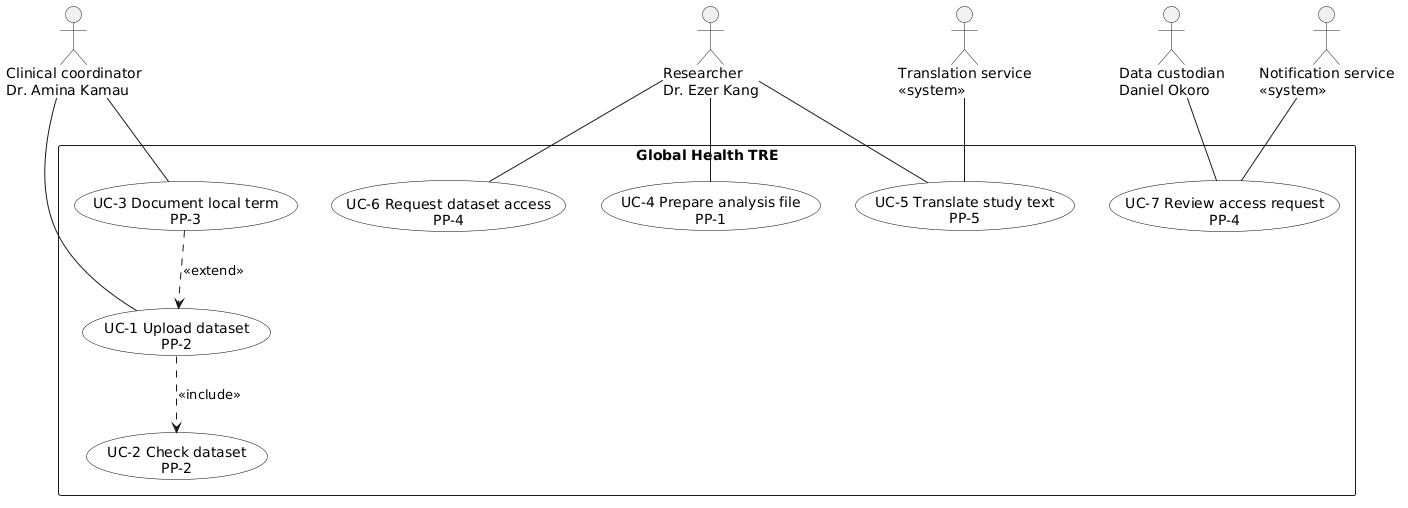

The diagram above was rendered by PlantUML. Its source (embedded in the PNG):
@startuml
skinparam shadowing false
skinparam packageStyle rectangle
skinparam usecase {
  BackgroundColor White
  BorderColor Black
}
actor "Clinical coordinator\nDr. Amina Kamau" as Coord
actor "Researcher\nDr. Ezer Kang" as Res
actor "Translation service\n<<system>>" as Trans
actor "Data custodian\nDaniel Okoro" as Cust
actor "Notification service\n<<system>>" as Note

rectangle "Global Health TRE" {
  usecase "UC-1 Upload dataset\nPP-2" as UC1
  usecase "UC-2 Check dataset\nPP-2" as UC2
  usecase "UC-3 Document local term\nPP-3" as UC3
  usecase "UC-4 Prepare analysis file\nPP-1" as UC4
  usecase "UC-5 Translate study text\nPP-5" as UC5
  usecase "UC-6 Request dataset access\nPP-4" as UC6
  usecase "UC-7 Review access request\nPP-4" as UC7
}
Coord -- UC1
Coord -- UC3
Res -- UC4
Res -- UC5
Res -- UC6
Trans -- UC5
Cust -- UC7
Note -- UC7
UC1 ..> UC2 : <<include>>
UC3 ..> UC1 : <<extend>>
@enduml